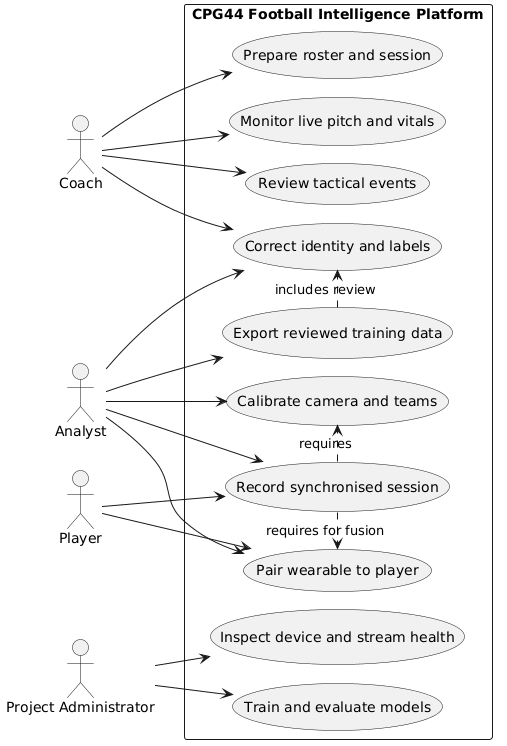

The diagram above was rendered by PlantUML. Its source (embedded in the PNG):
@startuml
!pragma layout smetana
skinparam monochrome true
skinparam shadowing false
skinparam margin 8
left to right direction

actor Coach
actor Analyst
actor Player
actor "Project Administrator" as Admin

rectangle "CPG44 Football Intelligence Platform" {
  usecase "Prepare roster and session" as UC1
  usecase "Calibrate camera and teams" as UC2
  usecase "Pair wearable to player" as UC3
  usecase "Record synchronised session" as UC4
  usecase "Monitor live pitch and vitals" as UC5
  usecase "Review tactical events" as UC6
  usecase "Correct identity and labels" as UC7
  usecase "Export reviewed training data" as UC8
  usecase "Train and evaluate models" as UC9
  usecase "Inspect device and stream health" as UC10
}

Coach --> UC1
Coach --> UC5
Coach --> UC6
Coach --> UC7
Analyst --> UC2
Analyst --> UC3
Analyst --> UC4
Analyst --> UC7
Analyst --> UC8
Player --> UC3
Player --> UC4
Admin --> UC9
Admin --> UC10
UC4 .> UC2 : requires
UC4 .> UC3 : requires for fusion
UC8 .> UC7 : includes review
@enduml